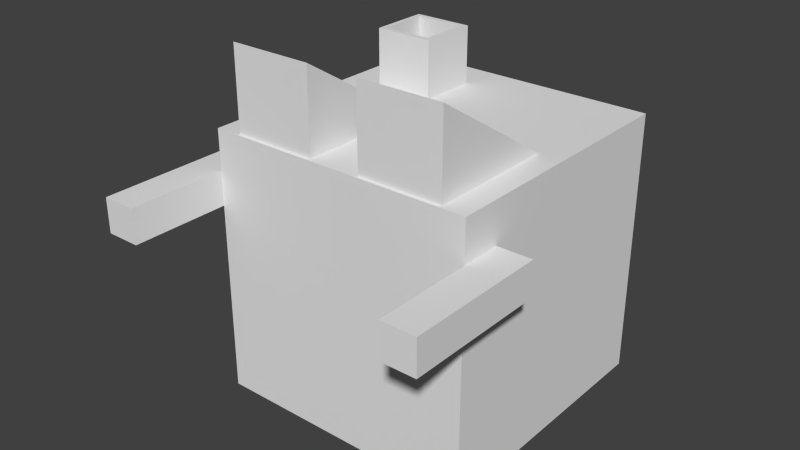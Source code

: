 # Source: robot.blend  (saved by Blender 2.75.0; exported with 4.5.12 LTS)
import bpy
from mathutils import Matrix  # noqa: F401  (used for matrix-valued properties, if any)

bpy.ops.wm.read_factory_settings(use_empty=True)
scene = bpy.context.scene
scene.name = 'Scene'

# ---- collections
col_collection_1 = bpy.data.collections.new('Collection 1'); scene.collection.children.link(col_collection_1)

# ---- world
world_world = bpy.data.worlds.new('World'); scene.world = world_world
world_world.color = (0.05088, 0.05088, 0.05088)
world_world.use_sun_shadow = False
world_world.sun_shadow_jitter_overblur = 0.0
world_world.cycles.sampling_method = 'MANUAL'
world_world.cycles.sample_map_resolution = 256

# ---- meshes
me_cube_001 = bpy.data.meshes.new('Cube.001')
me_cube_001.from_pydata([(0.5, -0.3478, 0.8486), (0.5, -0.3478, 0.7212), (0.5, -0.8672, 0.8486), (0.5, -0.8672, 0.7212), (0.5, -0.5, 0.0), (0.5, -0.5, 1.0), (0.5, 0.5, 0.0), (0.5, 0.5, 1.0), (0.09637, -0.489, 0.9941), (0.09637, -0.489, 1.306), (0.09637, 0.00186, 0.9941), (0.408, -0.489, 0.9941), (0.408, -0.489, 1.306), (0.408, 0.00186, 0.9941), (0.6273, -0.8672, 0.7212), (0.6273, -0.8672, 0.8486), (0.6273, -0.3478, 0.7212), (0.6273, -0.3478, 0.8486), (-0.5, -0.3478, 0.8486), (-0.5, -0.3478, 0.7212), (-0.5, -0.8672, 0.8486), (-0.5, -0.8672, 0.7212), (-0.5, -0.5, 0.0), (-0.5, -0.5, 1.0), (-0.5, 0.5, 0.0), (-0.5, 0.5, 1.0), (-0.09637, -0.489, 0.9941), (-0.09637, -0.489, 1.306), (-0.09637, 0.00186, 0.9941), (0.0, 0.5, 0.0), (-0.408, -0.489, 0.9941), (-0.408, -0.489, 1.306), (-0.408, 0.00186, 0.9941), (0.0, 0.5, 1.0), (0.0, -0.5, 0.0), (0.0, -0.5, 1.0), (-0.6273, -0.8672, 0.7212), (-0.6273, -0.8672, 0.8486), (-0.6273, -0.3478, 0.7212), (-0.6273, -0.3478, 0.8486), (-0.3569, 0.135, 0.9927), (-0.3569, 0.135, 1.212), (-0.3569, 0.3542, 0.9927), (-0.3569, 0.3542, 1.212), (-0.1378, 0.135, 0.9927), (-0.1378, 0.135, 1.212), (-0.1378, 0.3542, 0.9927), (-0.1378, 0.3542, 1.212), (-0.3387, 0.1533, 1.212), (-0.3387, 0.3359, 1.212), (-0.1561, 0.3359, 1.212), (-0.1561, 0.1533, 1.212), (-0.3387, 0.1533, 1.01), (-0.3387, 0.3359, 1.01), (-0.1561, 0.3359, 1.01), (-0.1561, 0.1533, 1.01)], [], [(14, 15, 2, 3), (29, 33, 7, 6), (6, 7, 5, 4), (16, 17, 15, 14), (29, 6, 4, 34), (1, 0, 17, 16), (8, 9, 10), (7, 33, 35, 5), (13, 12, 11), (11, 12, 9, 8), (13, 10, 9, 12), (1, 16, 14, 3), (4, 5, 35, 34), (3, 2, 0, 1), (17, 0, 2, 15), (36, 21, 20, 37), (29, 24, 25, 33), (24, 22, 23, 25), (38, 36, 37, 39), (29, 34, 22, 24), (19, 38, 39, 18), (26, 28, 27), (25, 23, 35, 33), (32, 30, 31), (30, 26, 27, 31), (32, 31, 27, 28), (19, 21, 36, 38), (22, 34, 35, 23), (21, 19, 18, 20), (39, 37, 20, 18), (40, 41, 43, 42), (42, 43, 47, 46), (46, 47, 45, 44), (44, 45, 41, 40), (48, 51, 55, 52), (43, 41, 48, 49), (41, 45, 51, 48), (47, 43, 49, 50), (45, 47, 50, 51), (54, 53, 52, 55), (50, 49, 53, 54), (51, 50, 54, 55), (49, 48, 52, 53)])
_uv = me_cube_001.uv_layers.new(name='UVMap')
_uv.uv.foreach_set('vector', [0.04499, 0.8672, 0.08997, 0.8672, 0.08997, 0.9122, 0.04499, 0.9122, 0.7456, 0.1865, 0.7456, 0.5592, 0.5592, 0.5592, 0.5592, 0.1865, 0.5592, 0.1865, 0.5592, 0.5592, 0.1865, 0.5592, 0.1865, 0.1865, 0.04499, 0.6838, 0.08997, 0.6838, 0.08997, 0.8672, 0.04499, 0.8672, 0.5592, 7.462e-05, 0.5592, 0.1865, 0.1865, 0.1865, 0.1865, 7.455e-05, 0.04499, 0.6388, 0.08997, 0.6388, 0.08997, 0.6838, 0.04499, 0.6838, 0.8006, 0.9812, 0.7306, 0.8708, 0.9745, 0.8708, 0.5582, 0.9337, 0.3725, 0.9337, 0.3725, 0.5623, 0.5582, 0.5623, 0.9745, 0.74, 0.7306, 0.74, 0.8006, 0.6297, 0.5998, 0.74, 0.7306, 0.74, 0.7306, 0.8708, 0.5998, 0.8708, 0.9745, 0.74, 0.9745, 0.8708, 0.7306, 0.8708, 0.7306, 0.74, 1.064e-05, 0.6838, 0.04499, 0.6838, 0.04499, 0.8672, 1.049e-05, 0.8672, 0.1865, 0.1865, 0.1865, 0.5592, 7.455e-05, 0.5592, 7.455e-05, 0.1865, 0.1799, 0.8672, 0.1349, 0.8672, 0.1349, 0.6838, 0.1799, 0.6838, 0.08997, 0.6838, 0.1349, 0.6838, 0.1349, 0.8672, 0.08997, 0.8672, 0.04499, 0.8672, 0.04499, 0.9122, 0.08997, 0.9122, 0.08997, 0.8672, 0.7456, 0.1865, 0.5592, 0.1865, 0.5592, 0.5592, 0.7456, 0.5592, 0.5592, 0.1865, 0.1865, 0.1865, 0.1865, 0.5592, 0.5592, 0.5592, 0.04499, 0.6838, 0.04499, 0.8672, 0.08997, 0.8672, 0.08997, 0.6838, 0.5592, 7.462e-05, 0.1865, 7.455e-05, 0.1865, 0.1865, 0.5592, 0.1865, 0.04499, 0.6388, 0.04499, 0.6838, 0.08997, 0.6838, 0.08997, 0.6388, 0.8006, 0.9812, 0.9745, 0.8708, 0.7306, 0.8708, 0.1869, 0.9337, 0.1869, 0.5623, 0.3725, 0.5623, 0.3725, 0.9337, 0.9745, 0.74, 0.8006, 0.6297, 0.7306, 0.74, 0.5998, 0.74, 0.5998, 0.8708, 0.7306, 0.8708, 0.7306, 0.74, 0.9745, 0.74, 0.7306, 0.74, 0.7306, 0.8708, 0.9745, 0.8708, 1.064e-05, 0.6838, 1.049e-05, 0.8672, 0.04499, 0.8672, 0.04499, 0.6838, 0.1865, 0.1865, 7.455e-05, 0.1865, 7.455e-05, 0.5592, 0.1865, 0.5592, 0.1799, 0.8672, 0.1799, 0.6838, 0.1349, 0.6838, 0.1349, 0.8672, 0.08997, 0.6838, 0.08997, 0.8672, 0.1349, 0.8672, 0.1349, 0.6838, 0.9956, 0.02837, 0.9956, 0.1407, 0.8832, 0.1407, 0.8832, 0.02837, 0.761, 0.5529, 0.761, 0.4406, 0.8734, 0.4406, 0.8734, 0.5529, 0.9928, 0.3038, 0.9928, 0.4161, 0.8804, 0.4161, 0.8804, 0.3038, 0.8734, 0.008843, 0.8734, 0.1212, 0.761, 0.1212, 0.761, 0.008843, 0.7704, 0.1305, 0.864, 0.1305, 0.864, 0.2341, 0.7704, 0.2341, 0.8832, 0.1407, 0.9956, 0.1407, 0.9862, 0.1501, 0.8926, 0.1501, 0.761, 0.1212, 0.8734, 0.1212, 0.864, 0.1305, 0.7704, 0.1305, 0.8734, 0.4406, 0.761, 0.4406, 0.7704, 0.4312, 0.864, 0.4312, 0.8804, 0.4161, 0.9928, 0.4161, 0.9834, 0.4255, 0.8898, 0.4255, 0.864, 0.3277, 0.7704, 0.3277, 0.7704, 0.2341, 0.864, 0.2341, 0.864, 0.4312, 0.7704, 0.4312, 0.7704, 0.3277, 0.864, 0.3277, 0.8898, 0.4255, 0.9834, 0.4255, 0.9834, 0.529, 0.8898, 0.529, 0.8926, 0.1501, 0.9862, 0.1501, 0.9862, 0.2536, 0.8926, 0.2536])
me_cube_001.materials.append(None)
me_cube_001.use_remesh_preserve_volume = False
me_cube_001.use_remesh_preserve_attributes = False
me_cube_001.use_mirror_vertex_groups = False
me_cube_001.update()
arm_armature = bpy.data.armatures.new('Armature')  # bones are not reproduced

# ---- objects
ob_armature = bpy.data.objects.new('Armature', arm_armature)
ob_cube = bpy.data.objects.new('Cube', me_cube_001)

# ---- transforms, parenting, visibility, modifiers, constraints
ob_armature.location = (0.0, 0.0, 0.0)
ob_armature.show_in_front = True
ob_armature.lineart.crease_threshold = 0.0
ob_cube.parent = ob_armature
ob_cube.location = (0.0, 0.0, 0.0)
ob_cube.lineart.crease_threshold = 0.0
_vg = ob_cube.vertex_groups.new(name='Root')
_vg.add([4, 5, 6, 7, 8, 10, 11, 13, 22, 23, 24, 25, 26, 28, 29, 30, 32, 33, 34, 35, 40, 42, 44, 46, 52, 53, 54, 55], 1.0, 'REPLACE')
_vg = ob_cube.vertex_groups.new(name='Arm_L')
_vg.add([0, 1, 2, 3, 14, 15, 16, 17], 1.0, 'REPLACE')
_vg = ob_cube.vertex_groups.new(name='Eye_L')
_vg.add([9, 12], 1.0, 'REPLACE')
_vg = ob_cube.vertex_groups.new(name='Arm_R')
_vg.add([18, 19, 20, 21, 36, 37, 38, 39], 1.0, 'REPLACE')
_vg = ob_cube.vertex_groups.new(name='Eye_R')
_vg.add([27, 31], 1.0, 'REPLACE')
_vg = ob_cube.vertex_groups.new(name='Exhaust')
_vg.add([41, 43, 45, 47, 48, 49, 50, 51], 1.0, 'REPLACE')
_m = ob_cube.modifiers.new('Armature', 'ARMATURE')
_m.object = ob_armature

# ---- collection membership
col_collection_1.objects.link(ob_armature)
col_collection_1.objects.link(ob_cube)

# ---- scene / render settings (as saved in the file)
scene.frame_start = 1; scene.frame_end = 40; scene.frame_set(14)
scene.render.engine = 'BLENDER_EEVEE_NEXT'
scene.render.resolution_percentage = 50
scene.render.dither_intensity = 0.0
scene.cycles.use_denoising = False
scene.cycles.samples = 10
scene.cycles.sampling_pattern = 'TABULATED_SOBOL'
scene.cycles.light_sampling_threshold = 0.0
scene.cycles.use_adaptive_sampling = False
scene.cycles.use_light_tree = False
scene.cycles.blur_glossy = 0.0
scene.cycles.pixel_filter_type = 'GAUSSIAN'
scene.cycles.sample_clamp_indirect = 0.0
scene.view_settings.view_transform = 'Standard'
bpy.context.view_layer.update()

# ---- added for rendering (the .blend has no active camera and no usable light): camera, sun
cam_auto = bpy.data.cameras.new('AutoCamera')
cam_auto.lens = 50.0
cam_auto.sensor_width = 36.0
cam_auto.clip_end = 1000.0
ob_auto_camera = bpy.data.objects.new('AutoCamera', cam_auto)
scene.collection.objects.link(ob_auto_camera)
ob_auto_camera.location = (2.09016, -2.68856, 2.35831)
ob_auto_camera.rotation_euler = (1.09748, -7.21219e-08, 0.694738)
scene.camera = ob_auto_camera
light_auto_sun = bpy.data.lights.new('AutoSun', 'SUN')
light_auto_sun.energy = 3.0
light_auto_sun.angle = 0.0523599
ob_auto_sun = bpy.data.objects.new('AutoSun', light_auto_sun)
scene.collection.objects.link(ob_auto_sun)
ob_auto_sun.rotation_euler = (0.872665, 0.174533, 0.523599)
bpy.context.view_layer.update()

